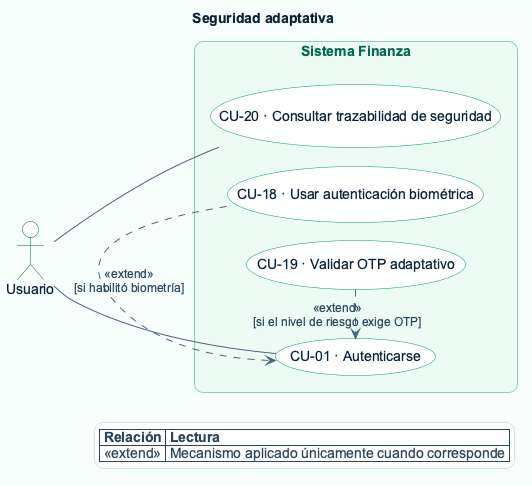

The diagram above was rendered by PlantUML. Its source (embedded in the PNG):
@startuml
!include theme-finanza.puml
title Seguridad adaptativa
left to right direction

actor Usuario

rectangle "Sistema Finanza" {
  usecase "CU-18 · Usar autenticación biométrica" as CU18
  usecase "CU-19 · Validar OTP adaptativo" as CU19
  usecase "CU-20 · Consultar trazabilidad de seguridad" as CU20
  usecase "CU-01 · Autenticarse" as CU01

  CU18 .> CU01 : <<extend>>\n[si habilitó biometría]
  CU19 .> CU01 : <<extend>>\n[si el nivel de riesgo exige OTP]
}

Usuario -- CU20
Usuario -- CU01

legend right
  |= Relación |= Lectura |
  | <<extend>> | Mecanismo aplicado únicamente cuando corresponde |
endlegend
@enduml